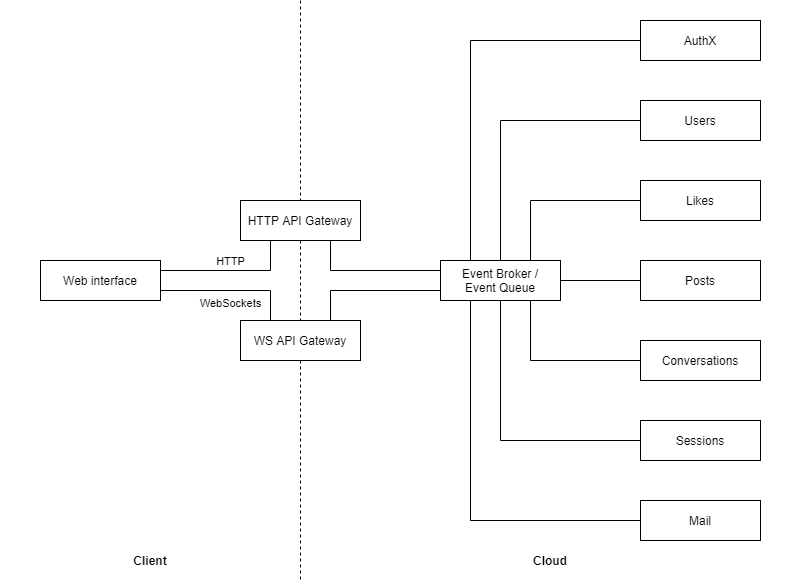

The diagram above was exported from draw.io. Its source (the exported page's mxGraphModel, read from the mxfile embedded in the PNG):
<mxGraphModel dx="2249" dy="1866" grid="1" gridSize="10" guides="1" tooltips="1" connect="1" arrows="1" fold="1" page="1" pageScale="1" pageWidth="827" pageHeight="1169" background="#FFFFFF" math="0" shadow="0">
  <root>
    <mxCell id="0" />
    <mxCell id="1" parent="0" />
    <mxCell id="pLuj5iiHVekh-GT76u9J-27" value="" style="endArrow=none;dashed=1;html=1;rounded=0;verticalAlign=top;" edge="1" parent="1">
      <mxGeometry width="50" height="50" relative="1" as="geometry">
        <mxPoint x="140" y="-140" as="sourcePoint" />
        <mxPoint x="140" y="440" as="targetPoint" />
      </mxGeometry>
    </mxCell>
    <mxCell id="pLuj5iiHVekh-GT76u9J-17" value="" style="edgeStyle=orthogonalEdgeStyle;rounded=0;orthogonalLoop=1;jettySize=auto;html=1;endArrow=none;endFill=0;entryX=0;entryY=0.25;entryDx=0;entryDy=0;exitX=0.75;exitY=1;exitDx=0;exitDy=0;" edge="1" parent="1" source="Y4AQANnfhkvYqDKVjAm_-1" target="Y4AQANnfhkvYqDKVjAm_-2">
      <mxGeometry relative="1" as="geometry" />
    </mxCell>
    <mxCell id="Y4AQANnfhkvYqDKVjAm_-1" value="HTTP API Gateway" style="rounded=0;whiteSpace=wrap;html=1;" parent="1" vertex="1">
      <mxGeometry x="80" y="60" width="120" height="40" as="geometry" />
    </mxCell>
    <mxCell id="Y4AQANnfhkvYqDKVjAm_-2" value="Event Broker /&lt;br&gt;Event Queue" style="rounded=0;whiteSpace=wrap;html=1;" parent="1" vertex="1">
      <mxGeometry x="280" y="120" width="120" height="40" as="geometry" />
    </mxCell>
    <mxCell id="Y4AQANnfhkvYqDKVjAm_-3" value="Likes" style="rounded=0;whiteSpace=wrap;html=1;" parent="1" vertex="1">
      <mxGeometry x="480" y="40" width="120" height="40" as="geometry" />
    </mxCell>
    <mxCell id="Y4AQANnfhkvYqDKVjAm_-4" value="Users" style="rounded=0;whiteSpace=wrap;html=1;" parent="1" vertex="1">
      <mxGeometry x="480" y="-40" width="120" height="40" as="geometry" />
    </mxCell>
    <mxCell id="Y4AQANnfhkvYqDKVjAm_-5" value="Posts" style="rounded=0;whiteSpace=wrap;html=1;" parent="1" vertex="1">
      <mxGeometry x="480" y="120" width="120" height="40" as="geometry" />
    </mxCell>
    <mxCell id="pLuj5iiHVekh-GT76u9J-11" value="" style="edgeStyle=orthogonalEdgeStyle;rounded=0;orthogonalLoop=1;jettySize=auto;html=1;endArrow=none;endFill=0;entryX=0.25;entryY=0;entryDx=0;entryDy=0;" edge="1" parent="1" source="pLuj5iiHVekh-GT76u9J-1" target="Y4AQANnfhkvYqDKVjAm_-2">
      <mxGeometry relative="1" as="geometry">
        <mxPoint x="400" y="-60" as="targetPoint" />
      </mxGeometry>
    </mxCell>
    <mxCell id="pLuj5iiHVekh-GT76u9J-1" value="AuthX" style="rounded=0;whiteSpace=wrap;html=1;" vertex="1" parent="1">
      <mxGeometry x="480" y="-120" width="120" height="40" as="geometry" />
    </mxCell>
    <mxCell id="pLuj5iiHVekh-GT76u9J-2" value="WS API Gateway" style="rounded=0;whiteSpace=wrap;html=1;" vertex="1" parent="1">
      <mxGeometry x="80" y="180" width="120" height="40" as="geometry" />
    </mxCell>
    <mxCell id="pLuj5iiHVekh-GT76u9J-3" value="Conversations" style="rounded=0;whiteSpace=wrap;html=1;" vertex="1" parent="1">
      <mxGeometry x="480" y="200" width="120" height="40" as="geometry" />
    </mxCell>
    <mxCell id="pLuj5iiHVekh-GT76u9J-4" value="Sessions" style="rounded=0;whiteSpace=wrap;html=1;" vertex="1" parent="1">
      <mxGeometry x="480" y="280" width="120" height="40" as="geometry" />
    </mxCell>
    <mxCell id="pLuj5iiHVekh-GT76u9J-21" value="WebSockets" style="edgeStyle=orthogonalEdgeStyle;rounded=0;orthogonalLoop=1;jettySize=auto;html=1;endArrow=none;endFill=0;entryX=0.25;entryY=0;entryDx=0;entryDy=0;exitX=1;exitY=0.75;exitDx=0;exitDy=0;verticalAlign=top;" edge="1" parent="1" source="pLuj5iiHVekh-GT76u9J-5" target="pLuj5iiHVekh-GT76u9J-2">
      <mxGeometry relative="1" as="geometry" />
    </mxCell>
    <mxCell id="pLuj5iiHVekh-GT76u9J-25" value="HTTP" style="edgeStyle=orthogonalEdgeStyle;rounded=0;orthogonalLoop=1;jettySize=auto;html=1;endArrow=none;endFill=0;entryX=0.25;entryY=1;entryDx=0;entryDy=0;exitX=1;exitY=0.25;exitDx=0;exitDy=0;verticalAlign=bottom;" edge="1" parent="1" source="pLuj5iiHVekh-GT76u9J-5" target="Y4AQANnfhkvYqDKVjAm_-1">
      <mxGeometry relative="1" as="geometry">
        <mxPoint x="80" y="140" as="targetPoint" />
      </mxGeometry>
    </mxCell>
    <mxCell id="pLuj5iiHVekh-GT76u9J-5" value="Web interface" style="rounded=0;whiteSpace=wrap;html=1;" vertex="1" parent="1">
      <mxGeometry x="-120" y="120" width="120" height="40" as="geometry" />
    </mxCell>
    <mxCell id="pLuj5iiHVekh-GT76u9J-12" value="" style="edgeStyle=orthogonalEdgeStyle;rounded=0;orthogonalLoop=1;jettySize=auto;html=1;endArrow=none;endFill=0;entryX=0.5;entryY=0;entryDx=0;entryDy=0;exitX=0;exitY=0.5;exitDx=0;exitDy=0;" edge="1" parent="1" source="Y4AQANnfhkvYqDKVjAm_-4" target="Y4AQANnfhkvYqDKVjAm_-2">
      <mxGeometry relative="1" as="geometry">
        <mxPoint x="490" y="-50" as="sourcePoint" />
        <mxPoint x="320" y="130" as="targetPoint" />
      </mxGeometry>
    </mxCell>
    <mxCell id="pLuj5iiHVekh-GT76u9J-13" value="" style="edgeStyle=orthogonalEdgeStyle;rounded=0;orthogonalLoop=1;jettySize=auto;html=1;endArrow=none;endFill=0;entryX=0.75;entryY=0;entryDx=0;entryDy=0;exitX=0;exitY=0.5;exitDx=0;exitDy=0;" edge="1" parent="1" source="Y4AQANnfhkvYqDKVjAm_-3" target="Y4AQANnfhkvYqDKVjAm_-2">
      <mxGeometry relative="1" as="geometry">
        <mxPoint x="490" y="30" as="sourcePoint" />
        <mxPoint x="350" y="130" as="targetPoint" />
      </mxGeometry>
    </mxCell>
    <mxCell id="pLuj5iiHVekh-GT76u9J-14" value="" style="edgeStyle=orthogonalEdgeStyle;rounded=0;orthogonalLoop=1;jettySize=auto;html=1;endArrow=none;endFill=0;entryX=0.75;entryY=1;entryDx=0;entryDy=0;exitX=0;exitY=0.5;exitDx=0;exitDy=0;" edge="1" parent="1" source="pLuj5iiHVekh-GT76u9J-3" target="Y4AQANnfhkvYqDKVjAm_-2">
      <mxGeometry relative="1" as="geometry">
        <mxPoint x="460" y="330" as="sourcePoint" />
        <mxPoint x="350" y="350" as="targetPoint" />
      </mxGeometry>
    </mxCell>
    <mxCell id="pLuj5iiHVekh-GT76u9J-15" value="" style="edgeStyle=orthogonalEdgeStyle;rounded=0;orthogonalLoop=1;jettySize=auto;html=1;endArrow=none;endFill=0;entryX=0.5;entryY=1;entryDx=0;entryDy=0;exitX=0;exitY=0.5;exitDx=0;exitDy=0;" edge="1" parent="1" source="pLuj5iiHVekh-GT76u9J-4" target="Y4AQANnfhkvYqDKVjAm_-2">
      <mxGeometry relative="1" as="geometry">
        <mxPoint x="490" y="350" as="sourcePoint" />
        <mxPoint x="320" y="170" as="targetPoint" />
      </mxGeometry>
    </mxCell>
    <mxCell id="pLuj5iiHVekh-GT76u9J-16" value="" style="edgeStyle=orthogonalEdgeStyle;rounded=0;orthogonalLoop=1;jettySize=auto;html=1;endArrow=none;endFill=0;entryX=1;entryY=0.5;entryDx=0;entryDy=0;exitX=0;exitY=0.5;exitDx=0;exitDy=0;" edge="1" parent="1" source="Y4AQANnfhkvYqDKVjAm_-5" target="Y4AQANnfhkvYqDKVjAm_-2">
      <mxGeometry relative="1" as="geometry">
        <mxPoint x="490" y="270" as="sourcePoint" />
        <mxPoint x="350" y="170" as="targetPoint" />
      </mxGeometry>
    </mxCell>
    <mxCell id="pLuj5iiHVekh-GT76u9J-19" value="" style="edgeStyle=orthogonalEdgeStyle;rounded=0;orthogonalLoop=1;jettySize=auto;html=1;endArrow=none;endFill=0;entryX=0;entryY=0.75;entryDx=0;entryDy=0;exitX=0.75;exitY=0;exitDx=0;exitDy=0;" edge="1" parent="1" source="pLuj5iiHVekh-GT76u9J-2" target="Y4AQANnfhkvYqDKVjAm_-2">
      <mxGeometry relative="1" as="geometry">
        <mxPoint x="200" y="250" as="sourcePoint" />
        <mxPoint x="280" y="270" as="targetPoint" />
      </mxGeometry>
    </mxCell>
    <mxCell id="pLuj5iiHVekh-GT76u9J-28" value="Mail" style="rounded=0;whiteSpace=wrap;html=1;" vertex="1" parent="1">
      <mxGeometry x="480" y="360" width="120" height="40" as="geometry" />
    </mxCell>
    <mxCell id="pLuj5iiHVekh-GT76u9J-29" value="" style="edgeStyle=orthogonalEdgeStyle;rounded=0;orthogonalLoop=1;jettySize=auto;html=1;endArrow=none;endFill=0;entryX=0.25;entryY=1;entryDx=0;entryDy=0;exitX=0;exitY=0.5;exitDx=0;exitDy=0;" edge="1" parent="1" source="pLuj5iiHVekh-GT76u9J-28" target="Y4AQANnfhkvYqDKVjAm_-2">
      <mxGeometry relative="1" as="geometry">
        <mxPoint x="430" y="420" as="sourcePoint" />
        <mxPoint x="290" y="220" as="targetPoint" />
      </mxGeometry>
    </mxCell>
    <mxCell id="pLuj5iiHVekh-GT76u9J-31" value="&lt;b&gt;Client&lt;/b&gt;" style="text;html=1;strokeColor=none;fillColor=none;align=center;verticalAlign=middle;whiteSpace=wrap;rounded=0;" vertex="1" parent="1">
      <mxGeometry x="-160" y="400" width="300" height="40" as="geometry" />
    </mxCell>
    <mxCell id="pLuj5iiHVekh-GT76u9J-32" value="&lt;b&gt;Cloud&lt;/b&gt;" style="text;html=1;strokeColor=none;fillColor=none;align=center;verticalAlign=middle;whiteSpace=wrap;rounded=0;" vertex="1" parent="1">
      <mxGeometry x="140" y="400" width="500" height="40" as="geometry" />
    </mxCell>
  </root>
</mxGraphModel>